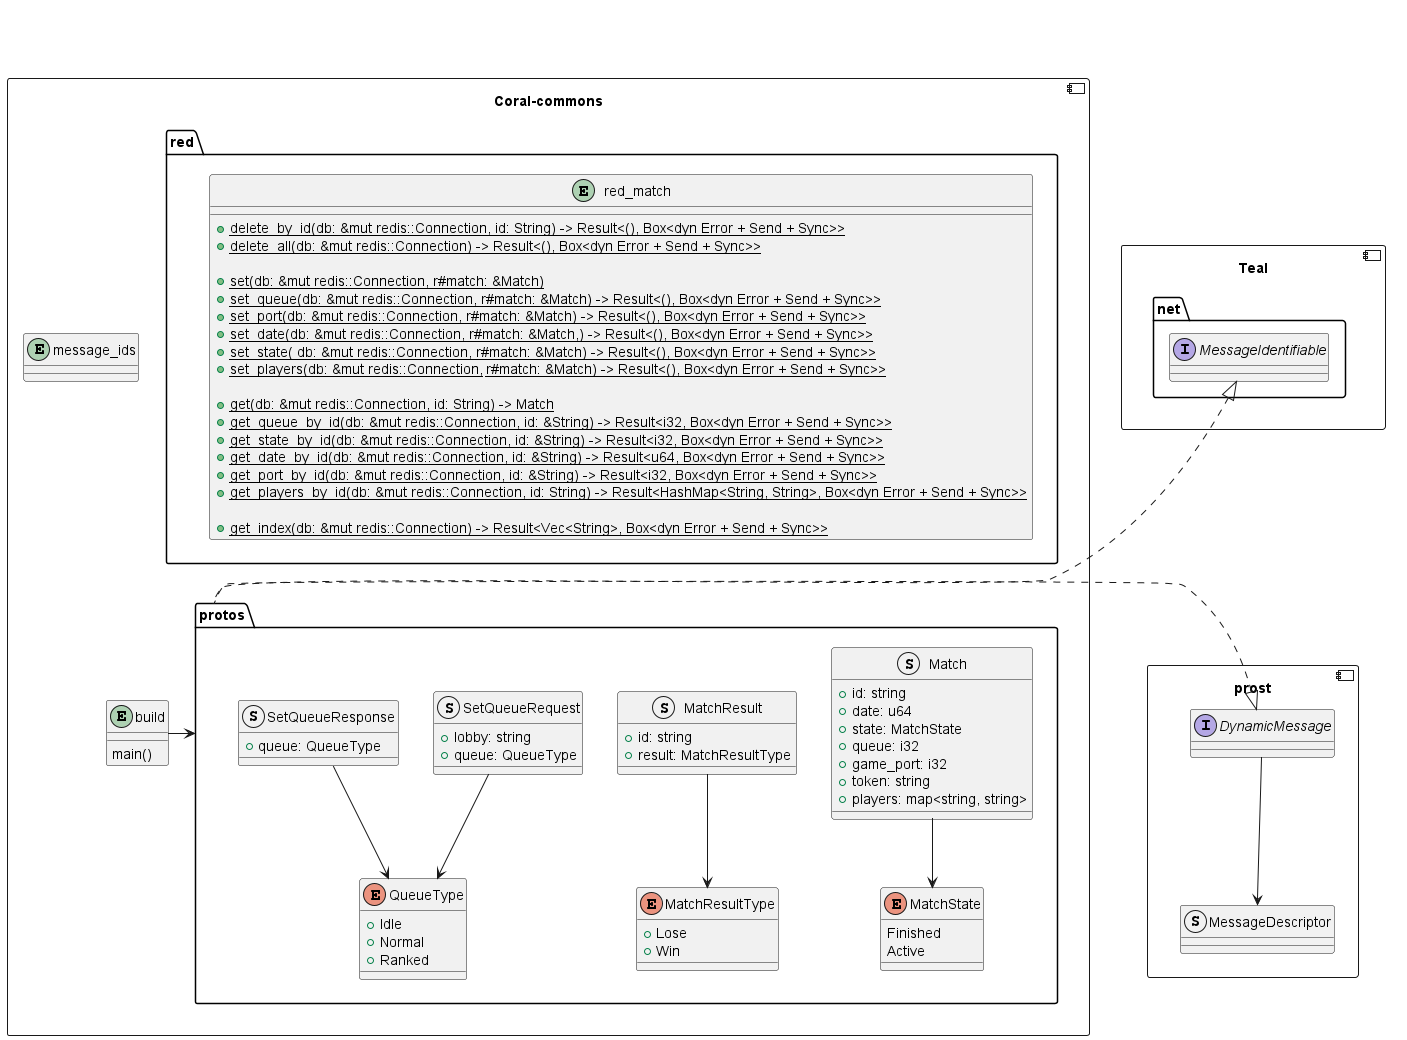

The diagram above was rendered by PlantUML. Its source (embedded in the PNG):
@startuml Coralcommons

component prost {
	interface "DynamicMessage" as p_dn {}
	struct "MessageDescriptor" as p_md {}
	p_dn --> p_md
}
component Teal {
	package net {
		interface "MessageIdentifiable" as mi
	}
}
component Coral-commons as cc {
	entity build {
		main()
	}
	entity message_ids {
		
	}
	package red {
		entity red_match {
			{static} +delete_by_id(db: &mut redis::Connection, id: String) -> Result<(), Box<dyn Error + Send + Sync>>
			{static} +delete_all(db: &mut redis::Connection) -> Result<(), Box<dyn Error + Send + Sync>>

			{static} +set(db: &mut redis::Connection, r#match: &Match)
			{static} +set_queue(db: &mut redis::Connection, r#match: &Match) -> Result<(), Box<dyn Error + Send + Sync>>
			{static} +set_port(db: &mut redis::Connection, r#match: &Match) -> Result<(), Box<dyn Error + Send + Sync>>
			{static} +set_date(db: &mut redis::Connection, r#match: &Match,) -> Result<(), Box<dyn Error + Send + Sync>>
			{static} +set_state( db: &mut redis::Connection, r#match: &Match) -> Result<(), Box<dyn Error + Send + Sync>>
			{static} +set_players(db: &mut redis::Connection,	r#match: &Match) -> Result<(), Box<dyn Error + Send + Sync>>

			{static} +get(db: &mut redis::Connection, id: String) -> Match
			{static} +get_queue_by_id(db: &mut redis::Connection, id: &String) -> Result<i32, Box<dyn Error + Send + Sync>>
			{static} +get_state_by_id(db: &mut redis::Connection, id: &String) -> Result<i32, Box<dyn Error + Send + Sync>>
			{static} +get_date_by_id(db: &mut redis::Connection, id: &String) -> Result<u64, Box<dyn Error + Send + Sync>>
			{static} +get_port_by_id(db: &mut redis::Connection, id: &String) -> Result<i32, Box<dyn Error + Send + Sync>>
			{static} +get_players_by_id(db: &mut redis::Connection, id: String) -> Result<HashMap<String, String>, Box<dyn Error + Send + Sync>>

			{static} +get_index(db: &mut redis::Connection) -> Result<Vec<String>, Box<dyn Error + Send + Sync>>
		}
	}
	red -[hidden]- protos
	package protos {
		struct "Match" as match {
			+id: string
			+date: u64
			+state: MatchState
			+queue: i32
			+game_port: i32
			+token: string
			+players: map<string, string>
		}
		enum "MatchState" as ms {
			Finished
			Active
		}
		struct "MatchResult" as mr {
			+id: string
			+result: MatchResultType
		}
		enum "MatchResultType" as mrt {
			+Lose
			+Win
		}
		struct "SetQueueRequest" as sqr {
			+lobby: string
			+queue: QueueType
		}
		struct "SetQueueResponse" as sqres {
			+queue: QueueType
		}
		enum "QueueType" as qt {
			+Idle
			+Normal
			+Ranked
		}
		match -down-> ms
		mr -down-> mrt
		sqr -down-> qt
		sqres -down-> qt
	}
	build -> protos
	protos .up.|> mi
	protos .up.|> p_dn
}
Teal -[hidden]left- red
Teal -[hidden]left- red_match
' prost -[hidden]right- red
Teal -[hidden]down- prost

@enduml